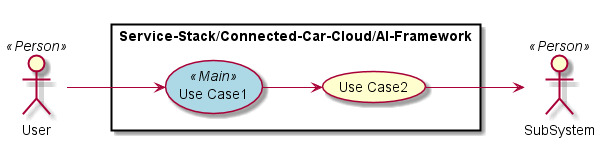

The diagram above was rendered by PlantUML. Its source (embedded in the PNG):
@startuml

left to right direction

skinparam usecase {
  BackgroudnColor #ffffaa
  BackgroundColor<<Main>> #lightblue
}
actor :User: <<Person>>
actor :SubSystem: <<Person>>


rectangle "Service-Stack/Connected-Car-Cloud/AI-Framework" {
UseCase UC1 <<Main>> as "Use Case1"
UseCase UC2  as "Use Case2"


User --> UC1
UC1 --> UC2
UC2 --> SubSystem
}

@enduml